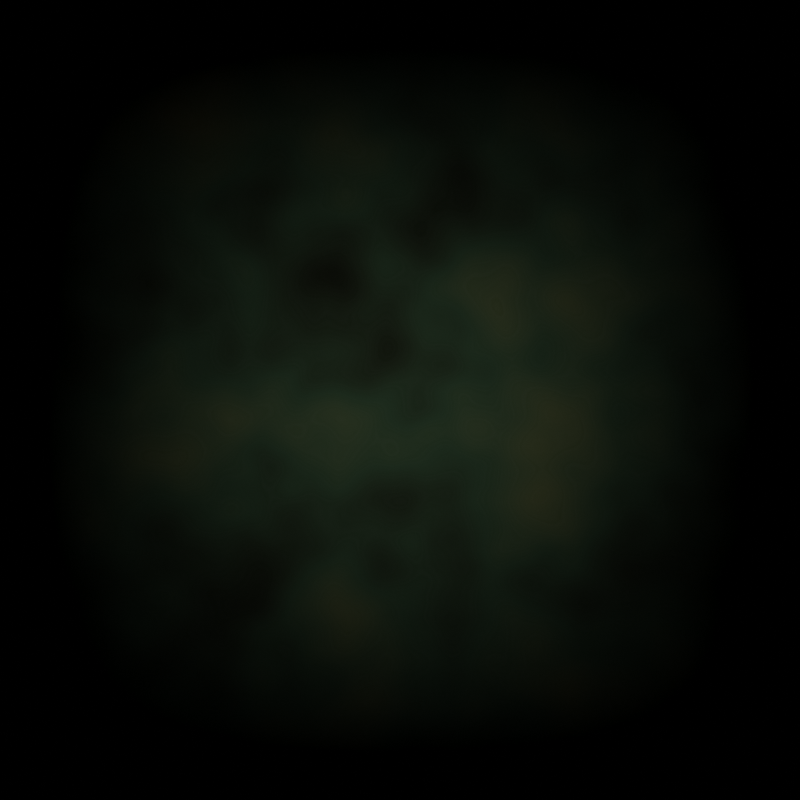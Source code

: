 # Source: incipias_dust_nebula_strong_brown_haze.blend  (saved by Blender 3.2.14; exported with 4.5.12 LTS)
import bpy
from mathutils import Matrix  # noqa: F401  (used for matrix-valued properties, if any)

bpy.ops.wm.read_factory_settings(use_empty=True)
scene = bpy.context.scene
scene.name = 'Scene'

# ---- collections
col_collection = bpy.data.collections.new('Collection'); scene.collection.children.link(col_collection)

# ---- materials (node trees are filled in below, after node groups)
mat_base_texture = bpy.data.materials.new('base_texture')

# ---- material node trees
mat_base_texture.use_nodes = True; mat_base_texture.node_tree.nodes.clear()
_N = mat_base_texture.node_tree.nodes; _L = mat_base_texture.node_tree.links
n0 = _N.new('ShaderNodeOutputMaterial'); n0.name = 'Material Output'; n0.location = (1061, 300)
n1 = _N.new('ShaderNodeEmission'); n1.name = 'Emission'; n1.location = (749, 245)
n2 = _N.new('ShaderNodeMath'); n2.name = 'Math.003'; n2.location = (-564, -173)
n2.operation = 'MULTIPLY'
n3 = _N.new('ShaderNodeMapRange'); n3.name = 'Map Range'; n3.location = (-784, -132)
n3.interpolation_type = 'SMOOTHSTEP'
n3.inputs[3].default_value = 1.0
n3.inputs[4].default_value = 0.0
n4 = _N.new('ShaderNodeMapRange'); n4.name = 'Map Range.001'; n4.location = (-787, -395)
n4.interpolation_type = 'SMOOTHSTEP'
n4.inputs[3].default_value = 1.0
n4.inputs[4].default_value = 0.0
n5 = _N.new('ShaderNodeMath'); n5.name = 'Math.002'; n5.location = (-1005, -354)
n5.operation = 'ABSOLUTE'
n6 = _N.new('ShaderNodeMath'); n6.name = 'Math.001'; n6.location = (-1004, -172)
n6.operation = 'ABSOLUTE'
n7 = _N.new('ShaderNodeSeparateXYZ'); n7.name = 'Separate XYZ'; n7.location = (-1227, -262)
n8 = _N.new('ShaderNodeTexCoord'); n8.name = 'Texture Coordinate'; n8.location = (-1421, -258)
n9 = _N.new('ShaderNodeMapRange'); n9.name = 'Map Range.002'; n9.location = (202, 82)
n10 = _N.new('ShaderNodeMath'); n10.name = 'Math'; n10.location = (-18, -3)
n10.operation = 'MULTIPLY'
n11 = _N.new('ShaderNodeValToRGB'); n11.name = 'ColorRamp.001'; n11.location = (-338, 97)
while len(n11.color_ramp.elements) > 1: n11.color_ramp.elements.remove(n11.color_ramp.elements[-1])
n11.color_ramp.elements[0].position = 0.1182; n11.color_ramp.elements[0].color = (0.0, 0.0, 0.0, 1.0)
_e = n11.color_ramp.elements.new(1.0); _e.color = (1.0, 1.0, 1.0, 1.0)
n12 = _N.new('ShaderNodeTexNoise'); n12.name = 'Noise Texture.001'; n12.location = (-561, 91)
n13 = _N.new('ShaderNodeTexNoise'); n13.name = 'Noise Texture'; n13.location = (-232, 681)
n14 = _N.new('ShaderNodeBrightContrast'); n14.name = 'Bright/Contrast'; n14.location = (499, 434)
n15 = _N.new('ShaderNodeTexNoise'); n15.name = 'Noise Texture.002'; n15.location = (-122, 369)
n15.inputs[2].default_value = 100.0
n16 = _N.new('ShaderNodeTexNoise'); n16.name = 'Noise Texture.003'; n16.location = (-381, 353)
n16.width = 141
n17 = _N.new('ShaderNodeMapRange'); n17.name = 'Map Range.003'; n17.location = (133, 413)
n17.inputs[4].default_value = 0.01
n18 = _N.new('ShaderNodeValToRGB'); n18.name = 'ColorRamp'; n18.location = (-41, 675)
while len(n18.color_ramp.elements) > 1: n18.color_ramp.elements.remove(n18.color_ramp.elements[-1])
n18.color_ramp.elements[0].position = 0.0; n18.color_ramp.elements[0].color = (0.0254, 0.01685, 0.005389, 1.0)
_e = n18.color_ramp.elements.new(0.4966); _e.color = (0.02204, 0.04405, 0.02211, 1.0)
_e = n18.color_ramp.elements.new(0.9932); _e.color = (0.05163, 0.03601, 0.007275, 1.0)
n19 = _N.new('ShaderNodeValToRGB'); n19.name = 'ColorRamp.002'; n19.location = (-343, -133)
while len(n19.color_ramp.elements) > 1: n19.color_ramp.elements.remove(n19.color_ramp.elements[-1])
n19.color_ramp.elements[0].position = 0.03182; n19.color_ramp.elements[0].color = (0.0, 0.0, 0.0, 1.0)
_e = n19.color_ramp.elements.new(1.0); _e.color = (1.0, 1.0, 1.0, 1.0)
_L.new(n1.outputs[0], n0.inputs[0])
_L.new(n8.outputs[3], n7.inputs[0])
_L.new(n7.outputs[1], n5.inputs[0])
_L.new(n7.outputs[0], n6.inputs[0])
_L.new(n3.outputs[0], n2.inputs[0])
_L.new(n4.outputs[0], n2.inputs[1])
_L.new(n6.outputs[0], n3.inputs[0])
_L.new(n5.outputs[0], n4.inputs[0])
_L.new(n9.outputs[0], n1.inputs[1])
_L.new(n10.outputs[0], n9.inputs[0])
_L.new(n13.outputs[0], n18.inputs[0])
_L.new(n19.outputs[0], n10.inputs[1])
_L.new(n11.outputs[0], n10.inputs[0])
_L.new(n12.outputs[0], n11.inputs[0])
_L.new(n14.outputs[0], n1.inputs[0])
_L.new(n16.outputs[0], n15.inputs[0])
_L.new(n15.outputs[0], n17.inputs[0])
_L.new(n17.outputs[0], n14.inputs[1])
_L.new(n18.outputs[0], n14.inputs[0])
_L.new(n2.outputs[0], n19.inputs[0])
n0.is_active_output = True

# ---- world
world_world = bpy.data.worlds.new('World'); scene.world = world_world
world_world.use_nodes = True; world_world.node_tree.nodes.clear()
_N = world_world.node_tree.nodes; _L = world_world.node_tree.links
n0 = _N.new('ShaderNodeOutputWorld'); n0.name = 'World Output'; n0.location = (300, 300)
n1 = _N.new('ShaderNodeBackground'); n1.name = 'Background'; n1.location = (10, 300)
n1.inputs[0].default_value = (0.0, 0.0, 0.0, 1.0)
n1.inputs[1].default_value = 5.96e-08
_L.new(n1.outputs[0], n0.inputs[0])
n0.is_active_output = True
world_world.color = (0.05088, 0.05088, 0.05088)
world_world.use_sun_shadow = False
world_world.sun_shadow_jitter_overblur = 0.0

# ---- cameras
cam_camera = bpy.data.cameras.new('Camera')
cam_camera.type = 'ORTHO'
cam_camera.clip_end = 100.0
cam_camera.ortho_scale = 2.0

# ---- meshes
me_plane = bpy.data.meshes.new('Plane')
me_plane.from_pydata([(-1.0, -1.0, 0.0), (1.0, -1.0, 0.0), (-1.0, 1.0, 0.0), (1.0, 1.0, 0.0)], [], [(0, 1, 3, 2)])
_uv = me_plane.uv_layers.new(name='UVMap')
_uv.uv.foreach_set('vector', [0.0, 0.0, 1.0, 0.0, 1.0, 1.0, 0.0, 1.0])
me_plane.materials.append(mat_base_texture)
me_plane.update()

# ---- objects
ob_camera = bpy.data.objects.new('Camera', cam_camera)
ob_plane = bpy.data.objects.new('Plane', me_plane)

# ---- transforms, parenting, visibility, modifiers, constraints
ob_camera.location = (0.0, 0.0, 5.0)
ob_camera.lock_rotations_4d = False
ob_camera.empty_display_type = 'ARROWS'
ob_camera.color = (0.0, 0.0, 0.0, 0.0)
ob_camera.display_type = 'WIRE'
ob_camera.lineart.crease_threshold = 0.0
ob_plane.location = (0.0, 0.0, 0.0)

# ---- collection membership
col_collection.objects.link(ob_camera)
col_collection.objects.link(ob_plane)

# ---- scene / render settings (as saved in the file)
scene.camera = ob_camera
scene.frame_start = 1; scene.frame_end = 250; scene.frame_set(1)
scene.render.engine = 'CYCLES'
scene.render.image_settings.file_format = 'JPEG'
scene.render.image_settings.color_mode = 'RGB'
scene.render.image_settings.quality = 0
scene.render.resolution_x = 510
scene.render.resolution_y = 510
scene.cycles.sampling_pattern = 'TABULATED_SOBOL'
scene.cycles.use_light_tree = False
scene.view_settings.view_transform = 'Filmic'
bpy.context.view_layer.update()
